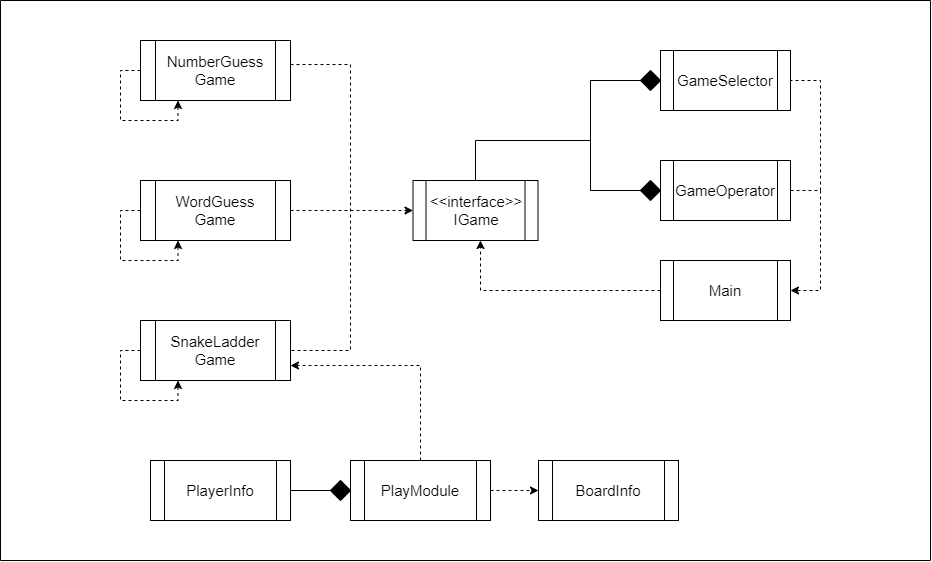

The diagram above was exported from draw.io. Its source (the exported page's mxGraphModel, read from the mxfile embedded in the PNG):
<mxGraphModel dx="1644" dy="446" grid="1" gridSize="10" guides="1" tooltips="1" connect="1" arrows="1" fold="1" page="1" pageScale="1" pageWidth="850" pageHeight="1100" math="0" shadow="0">
  <root>
    <mxCell id="0" />
    <mxCell id="1" parent="0" />
    <mxCell id="c0ZkGRE5Jg_IKfMB6dzv-3" value="&lt;font style=&quot;font-size: 15px;&quot;&gt;&amp;lt;&amp;lt;interface&amp;gt;&amp;gt;&lt;br&gt;IGame&lt;/font&gt;" style="shape=process;whiteSpace=wrap;html=1;backgroundOutline=1;" parent="1" vertex="1">
      <mxGeometry x="362.5" y="180" width="125" height="60" as="geometry" />
    </mxCell>
    <mxCell id="c0ZkGRE5Jg_IKfMB6dzv-4" value="&lt;span style=&quot;font-size: 15px;&quot;&gt;GameSelector&lt;/span&gt;" style="shape=process;whiteSpace=wrap;html=1;backgroundOutline=1;" parent="1" vertex="1">
      <mxGeometry x="610" y="50" width="130" height="60" as="geometry" />
    </mxCell>
    <mxCell id="c0ZkGRE5Jg_IKfMB6dzv-5" value="&lt;span style=&quot;font-size: 15px;&quot;&gt;GameOperator&lt;/span&gt;" style="shape=process;whiteSpace=wrap;html=1;backgroundOutline=1;" parent="1" vertex="1">
      <mxGeometry x="610" y="160" width="130" height="60" as="geometry" />
    </mxCell>
    <mxCell id="c0ZkGRE5Jg_IKfMB6dzv-6" value="&lt;span style=&quot;font-size: 15px;&quot;&gt;Main&lt;/span&gt;" style="shape=process;whiteSpace=wrap;html=1;backgroundOutline=1;" parent="1" vertex="1">
      <mxGeometry x="610" y="260" width="130" height="60" as="geometry" />
    </mxCell>
    <mxCell id="c0ZkGRE5Jg_IKfMB6dzv-7" value="&lt;span style=&quot;font-size: 15px;&quot;&gt;SnakeLadder&lt;br&gt;Game&lt;/span&gt;" style="shape=process;whiteSpace=wrap;html=1;backgroundOutline=1;" parent="1" vertex="1">
      <mxGeometry x="90" y="320" width="150" height="60" as="geometry" />
    </mxCell>
    <mxCell id="c0ZkGRE5Jg_IKfMB6dzv-8" value="&lt;span style=&quot;font-size: 15px;&quot;&gt;WordGuess&lt;br&gt;Game&lt;/span&gt;" style="shape=process;whiteSpace=wrap;html=1;backgroundOutline=1;" parent="1" vertex="1">
      <mxGeometry x="90" y="180" width="150" height="60" as="geometry" />
    </mxCell>
    <mxCell id="c0ZkGRE5Jg_IKfMB6dzv-9" value="&lt;span style=&quot;font-size: 15px;&quot;&gt;NumberGuess&lt;br&gt;Game&lt;/span&gt;" style="shape=process;whiteSpace=wrap;html=1;backgroundOutline=1;" parent="1" vertex="1">
      <mxGeometry x="90" y="40" width="150" height="60" as="geometry" />
    </mxCell>
    <mxCell id="c0ZkGRE5Jg_IKfMB6dzv-10" value="&lt;span style=&quot;font-size: 15px;&quot;&gt;BoardInfo&lt;/span&gt;" style="shape=process;whiteSpace=wrap;html=1;backgroundOutline=1;" parent="1" vertex="1">
      <mxGeometry x="488" y="460" width="140" height="60" as="geometry" />
    </mxCell>
    <mxCell id="c0ZkGRE5Jg_IKfMB6dzv-11" value="&lt;span style=&quot;font-size: 15px;&quot;&gt;PlayerInfo&lt;/span&gt;" style="shape=process;whiteSpace=wrap;html=1;backgroundOutline=1;" parent="1" vertex="1">
      <mxGeometry x="100" y="460" width="140" height="60" as="geometry" />
    </mxCell>
    <mxCell id="c0ZkGRE5Jg_IKfMB6dzv-12" value="&lt;span style=&quot;font-size: 15px;&quot;&gt;PlayModule&lt;/span&gt;" style="shape=process;whiteSpace=wrap;html=1;backgroundOutline=1;" parent="1" vertex="1">
      <mxGeometry x="300" y="460" width="140" height="60" as="geometry" />
    </mxCell>
    <mxCell id="c0ZkGRE5Jg_IKfMB6dzv-15" value="" style="endArrow=none;dashed=1;html=1;rounded=0;exitX=1;exitY=0.401;exitDx=0;exitDy=0;exitPerimeter=0;" parent="1" source="c0ZkGRE5Jg_IKfMB6dzv-9" edge="1">
      <mxGeometry width="50" height="50" relative="1" as="geometry">
        <mxPoint x="340" y="200" as="sourcePoint" />
        <mxPoint x="240" y="350" as="targetPoint" />
        <Array as="points">
          <mxPoint x="300" y="64" />
          <mxPoint x="300" y="350" />
        </Array>
      </mxGeometry>
    </mxCell>
    <mxCell id="c0ZkGRE5Jg_IKfMB6dzv-17" value="" style="endArrow=classic;html=1;rounded=0;exitX=1;exitY=0.5;exitDx=0;exitDy=0;entryX=0;entryY=0.5;entryDx=0;entryDy=0;dashed=1;" parent="1" source="c0ZkGRE5Jg_IKfMB6dzv-8" target="c0ZkGRE5Jg_IKfMB6dzv-3" edge="1">
      <mxGeometry width="50" height="50" relative="1" as="geometry">
        <mxPoint x="340" y="230" as="sourcePoint" />
        <mxPoint x="390" y="180" as="targetPoint" />
      </mxGeometry>
    </mxCell>
    <mxCell id="c0ZkGRE5Jg_IKfMB6dzv-18" value="" style="endArrow=none;html=1;rounded=0;entryX=0;entryY=0.5;entryDx=0;entryDy=0;exitX=0;exitY=0.5;exitDx=0;exitDy=0;" parent="1" source="c0ZkGRE5Jg_IKfMB6dzv-27" target="c0ZkGRE5Jg_IKfMB6dzv-4" edge="1">
      <mxGeometry width="50" height="50" relative="1" as="geometry">
        <mxPoint x="380" y="250" as="sourcePoint" />
        <mxPoint x="430" y="200" as="targetPoint" />
        <Array as="points">
          <mxPoint x="540" y="80" />
        </Array>
      </mxGeometry>
    </mxCell>
    <mxCell id="c0ZkGRE5Jg_IKfMB6dzv-19" value="" style="endArrow=none;dashed=1;html=1;rounded=0;entryX=1;entryY=0.5;entryDx=0;entryDy=0;exitX=1;exitY=0.5;exitDx=0;exitDy=0;" parent="1" source="c0ZkGRE5Jg_IKfMB6dzv-5" target="c0ZkGRE5Jg_IKfMB6dzv-4" edge="1">
      <mxGeometry width="50" height="50" relative="1" as="geometry">
        <mxPoint x="500" y="250" as="sourcePoint" />
        <mxPoint x="550" y="200" as="targetPoint" />
        <Array as="points">
          <mxPoint x="770" y="190" />
          <mxPoint x="770" y="80" />
        </Array>
      </mxGeometry>
    </mxCell>
    <mxCell id="c0ZkGRE5Jg_IKfMB6dzv-21" value="" style="endArrow=classic;html=1;rounded=0;entryX=1;entryY=0.5;entryDx=0;entryDy=0;dashed=1;" parent="1" target="c0ZkGRE5Jg_IKfMB6dzv-6" edge="1">
      <mxGeometry width="50" height="50" relative="1" as="geometry">
        <mxPoint x="770" y="190" as="sourcePoint" />
        <mxPoint x="550" y="200" as="targetPoint" />
        <Array as="points">
          <mxPoint x="770" y="290" />
        </Array>
      </mxGeometry>
    </mxCell>
    <mxCell id="c0ZkGRE5Jg_IKfMB6dzv-23" value="" style="endArrow=none;html=1;rounded=0;exitX=1;exitY=0.5;exitDx=0;exitDy=0;entryX=0;entryY=0.5;entryDx=0;entryDy=0;" parent="1" source="c0ZkGRE5Jg_IKfMB6dzv-25" target="c0ZkGRE5Jg_IKfMB6dzv-12" edge="1">
      <mxGeometry width="50" height="50" relative="1" as="geometry">
        <mxPoint x="390" y="390" as="sourcePoint" />
        <mxPoint x="440" y="340" as="targetPoint" />
      </mxGeometry>
    </mxCell>
    <mxCell id="c0ZkGRE5Jg_IKfMB6dzv-24" value="" style="endArrow=classic;html=1;rounded=0;exitX=1;exitY=0.5;exitDx=0;exitDy=0;entryX=0;entryY=0.5;entryDx=0;entryDy=0;dashed=1;" parent="1" source="c0ZkGRE5Jg_IKfMB6dzv-12" target="c0ZkGRE5Jg_IKfMB6dzv-10" edge="1">
      <mxGeometry width="50" height="50" relative="1" as="geometry">
        <mxPoint x="390" y="390" as="sourcePoint" />
        <mxPoint x="440" y="340" as="targetPoint" />
      </mxGeometry>
    </mxCell>
    <mxCell id="c0ZkGRE5Jg_IKfMB6dzv-26" value="" style="endArrow=none;html=1;rounded=0;exitX=1;exitY=0.5;exitDx=0;exitDy=0;entryX=0;entryY=0.5;entryDx=0;entryDy=0;" parent="1" source="c0ZkGRE5Jg_IKfMB6dzv-11" target="c0ZkGRE5Jg_IKfMB6dzv-25" edge="1">
      <mxGeometry width="50" height="50" relative="1" as="geometry">
        <mxPoint x="240" y="490" as="sourcePoint" />
        <mxPoint x="300" y="490" as="targetPoint" />
      </mxGeometry>
    </mxCell>
    <mxCell id="c0ZkGRE5Jg_IKfMB6dzv-25" value="" style="rhombus;whiteSpace=wrap;html=1;fillColor=#000000;" parent="1" vertex="1">
      <mxGeometry x="280" y="480" width="20" height="20" as="geometry" />
    </mxCell>
    <mxCell id="c0ZkGRE5Jg_IKfMB6dzv-30" value="" style="endArrow=none;html=1;rounded=0;" parent="1" edge="1">
      <mxGeometry width="50" height="50" relative="1" as="geometry">
        <mxPoint x="540" y="190" as="sourcePoint" />
        <mxPoint x="540" y="80" as="targetPoint" />
        <Array as="points" />
      </mxGeometry>
    </mxCell>
    <mxCell id="c0ZkGRE5Jg_IKfMB6dzv-27" value="" style="rhombus;whiteSpace=wrap;html=1;fillColor=#000000;" parent="1" vertex="1">
      <mxGeometry x="590" y="70" width="20" height="20" as="geometry" />
    </mxCell>
    <mxCell id="c0ZkGRE5Jg_IKfMB6dzv-32" value="" style="endArrow=none;html=1;rounded=0;exitX=0;exitY=0.5;exitDx=0;exitDy=0;" parent="1" source="c0ZkGRE5Jg_IKfMB6dzv-5" target="c0ZkGRE5Jg_IKfMB6dzv-31" edge="1">
      <mxGeometry width="50" height="50" relative="1" as="geometry">
        <mxPoint x="610" y="190" as="sourcePoint" />
        <mxPoint x="540" y="80" as="targetPoint" />
        <Array as="points">
          <mxPoint x="540" y="190" />
        </Array>
      </mxGeometry>
    </mxCell>
    <mxCell id="c0ZkGRE5Jg_IKfMB6dzv-31" value="" style="rhombus;whiteSpace=wrap;html=1;fillColor=#000000;" parent="1" vertex="1">
      <mxGeometry x="590" y="180" width="20" height="20" as="geometry" />
    </mxCell>
    <mxCell id="c0ZkGRE5Jg_IKfMB6dzv-33" value="" style="endArrow=none;html=1;rounded=0;exitX=0.5;exitY=0;exitDx=0;exitDy=0;" parent="1" source="c0ZkGRE5Jg_IKfMB6dzv-3" edge="1">
      <mxGeometry width="50" height="50" relative="1" as="geometry">
        <mxPoint x="470" y="170" as="sourcePoint" />
        <mxPoint x="540" y="140" as="targetPoint" />
        <Array as="points">
          <mxPoint x="425" y="140" />
        </Array>
      </mxGeometry>
    </mxCell>
    <mxCell id="c0ZkGRE5Jg_IKfMB6dzv-34" value="" style="endArrow=classic;html=1;rounded=0;exitX=0.5;exitY=0;exitDx=0;exitDy=0;entryX=1;entryY=0.75;entryDx=0;entryDy=0;dashed=1;" parent="1" source="c0ZkGRE5Jg_IKfMB6dzv-12" target="c0ZkGRE5Jg_IKfMB6dzv-7" edge="1">
      <mxGeometry width="50" height="50" relative="1" as="geometry">
        <mxPoint x="250" y="220" as="sourcePoint" />
        <mxPoint x="373" y="220" as="targetPoint" />
        <Array as="points">
          <mxPoint x="370" y="365" />
        </Array>
      </mxGeometry>
    </mxCell>
    <mxCell id="c0ZkGRE5Jg_IKfMB6dzv-35" value="" style="endArrow=classic;html=1;rounded=0;exitX=0;exitY=0.5;exitDx=0;exitDy=0;dashed=1;" parent="1" source="c0ZkGRE5Jg_IKfMB6dzv-6" edge="1">
      <mxGeometry width="50" height="50" relative="1" as="geometry">
        <mxPoint x="260" y="230" as="sourcePoint" />
        <mxPoint x="430" y="240" as="targetPoint" />
        <Array as="points">
          <mxPoint x="430" y="290" />
        </Array>
      </mxGeometry>
    </mxCell>
    <mxCell id="c0ZkGRE5Jg_IKfMB6dzv-37" style="edgeStyle=orthogonalEdgeStyle;rounded=0;orthogonalLoop=1;jettySize=auto;html=1;exitX=0;exitY=0.5;exitDx=0;exitDy=0;entryX=0.25;entryY=1;entryDx=0;entryDy=0;dashed=1;" parent="1" source="c0ZkGRE5Jg_IKfMB6dzv-9" target="c0ZkGRE5Jg_IKfMB6dzv-9" edge="1">
      <mxGeometry relative="1" as="geometry" />
    </mxCell>
    <mxCell id="c0ZkGRE5Jg_IKfMB6dzv-38" style="edgeStyle=orthogonalEdgeStyle;rounded=0;orthogonalLoop=1;jettySize=auto;html=1;exitX=0;exitY=0.5;exitDx=0;exitDy=0;entryX=0.25;entryY=1;entryDx=0;entryDy=0;dashed=1;" parent="1" source="c0ZkGRE5Jg_IKfMB6dzv-8" target="c0ZkGRE5Jg_IKfMB6dzv-8" edge="1">
      <mxGeometry relative="1" as="geometry" />
    </mxCell>
    <mxCell id="c0ZkGRE5Jg_IKfMB6dzv-39" style="edgeStyle=orthogonalEdgeStyle;rounded=0;orthogonalLoop=1;jettySize=auto;html=1;exitX=0;exitY=0.5;exitDx=0;exitDy=0;entryX=0.25;entryY=1;entryDx=0;entryDy=0;dashed=1;" parent="1" source="c0ZkGRE5Jg_IKfMB6dzv-7" target="c0ZkGRE5Jg_IKfMB6dzv-7" edge="1">
      <mxGeometry relative="1" as="geometry" />
    </mxCell>
    <mxCell id="c0ZkGRE5Jg_IKfMB6dzv-40" value="" style="endArrow=none;html=1;rounded=0;" parent="1" edge="1">
      <mxGeometry width="50" height="50" relative="1" as="geometry">
        <mxPoint x="880" as="sourcePoint" />
        <mxPoint x="880" as="targetPoint" />
        <Array as="points">
          <mxPoint x="-50" />
          <mxPoint x="-50" y="560" />
          <mxPoint x="880" y="560" />
        </Array>
      </mxGeometry>
    </mxCell>
  </root>
</mxGraphModel>